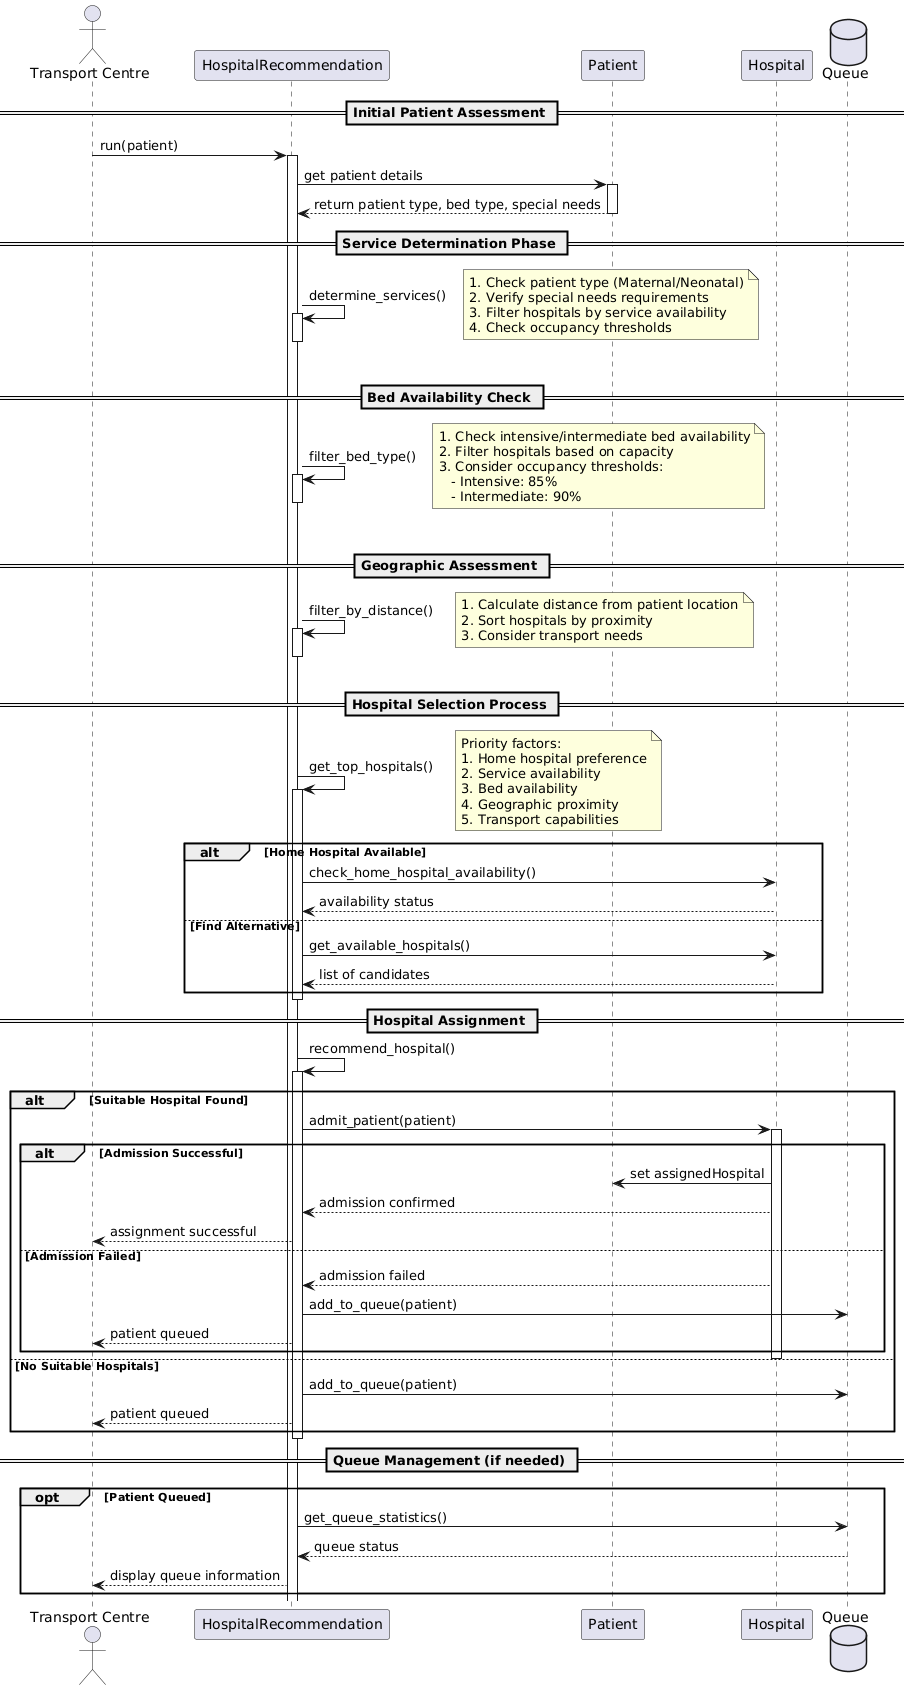

The diagram above was rendered by PlantUML. Its source (embedded in the PNG):
@startuml
actor "Transport Centre" as User
participant "HospitalRecommendation" as HR
participant "Patient" as P
participant "Hospital" as H
database "Queue" as Q

== Initial Patient Assessment ==
User -> HR: run(patient)
activate HR

HR -> P: get patient details
activate P
P --> HR: return patient type, bed type, special needs
deactivate P

== Service Determination Phase ==
HR -> HR: determine_services()
activate HR
note right
    1. Check patient type (Maternal/Neonatal)
    2. Verify special needs requirements
    3. Filter hospitals by service availability
    4. Check occupancy thresholds
end note
deactivate HR

== Bed Availability Check ==
HR -> HR: filter_bed_type()
activate HR
note right
    1. Check intensive/intermediate bed availability
    2. Filter hospitals based on capacity
    3. Consider occupancy thresholds:
       - Intensive: 85%
       - Intermediate: 90%
end note
deactivate HR

== Geographic Assessment ==
HR -> HR: filter_by_distance()
activate HR
note right
    1. Calculate distance from patient location
    2. Sort hospitals by proximity
    3. Consider transport needs
end note
deactivate HR

== Hospital Selection Process ==
HR -> HR: get_top_hospitals()
activate HR
note right
    Priority factors:
    1. Home hospital preference
    2. Service availability
    3. Bed availability
    4. Geographic proximity
    5. Transport capabilities
end note

alt Home Hospital Available
    HR -> H: check_home_hospital_availability()
    H --> HR: availability status
else Find Alternative
    HR -> H: get_available_hospitals()
    H --> HR: list of candidates
end
deactivate HR

== Hospital Assignment ==
HR -> HR: recommend_hospital()
activate HR

alt Suitable Hospital Found
    HR -> H: admit_patient(patient)
    activate H
    
    alt Admission Successful
        H -> P: set assignedHospital
        H --> HR: admission confirmed
        HR --> User: assignment successful
    else Admission Failed
        H --> HR: admission failed
        HR -> Q: add_to_queue(patient)
        HR --> User: patient queued
    end
    deactivate H
    
else No Suitable Hospitals
    HR -> Q: add_to_queue(patient)
    HR --> User: patient queued
end

deactivate HR

== Queue Management (if needed) ==
opt Patient Queued
    HR -> Q: get_queue_statistics()
    Q --> HR: queue status
    HR --> User: display queue information
end
@enduml